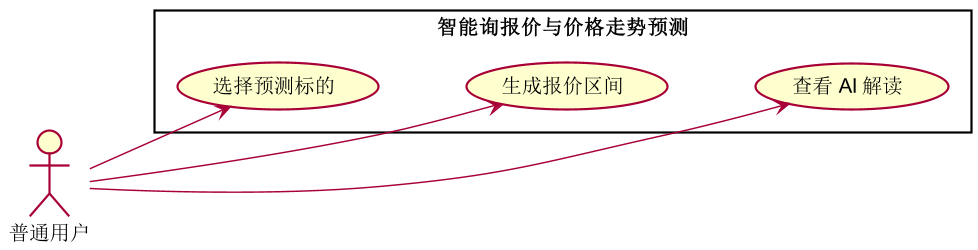

The diagram above was rendered by PlantUML. Its source (embedded in the PNG):
@startuml
left to right direction
skinparam shadowing false
skinparam dpi 140
actor "普通用户" as U
rectangle "智能询报价与价格走势预测" {
  usecase "选择预测标的" as UC1
  usecase "生成报价区间" as UC2
  usecase "查看 AI 解读" as UC3
}
U --> UC1
U --> UC2
U --> UC3
UC1 -[hidden]down- UC2
UC2 -[hidden]down- UC3
@enduml